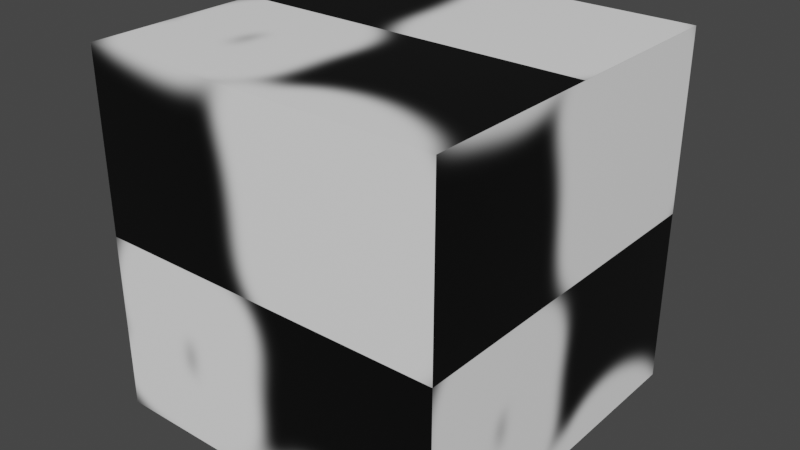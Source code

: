 # Source: 32_custom_uvmap_attribute.blend  (saved by Blender 4.0.14; exported with 4.5.12 LTS)
import bpy
from mathutils import Matrix  # noqa: F401  (used for matrix-valued properties, if any)

bpy.ops.wm.read_factory_settings(use_empty=True)
scene = bpy.context.scene
scene.name = 'Scene'

# ---- collections
col_collection = bpy.data.collections.new('Collection'); scene.collection.children.link(col_collection)

# ---- images (referenced by path relative to the original .blend; pixels are not part of the script)
import os
ASSET_DIR = os.environ.get("B2B_ASSET_DIR", "")  # directory of the original .blend (textures are referenced by path, not embedded)
HERE = os.path.dirname(os.path.abspath(__file__))  # packed textures are extracted next to this script under _unpacked/

def load_image(name, relpath, width, height, colorspace="sRGB"):
    """Load a texture the original file referenced (path relative to the .blend, or extracted next to this script)."""
    p = next((c for c in (os.path.join(HERE, relpath), os.path.join(ASSET_DIR, relpath)) if relpath and os.path.exists(c)), "")
    if p:
        img = bpy.data.images.load(p, check_existing=True)
        img.name = name
    else:  # same state as the original file: an image datablock whose file is absent (Cycles renders it pink)
        img = bpy.data.images.new(name, width, height)
        img.source = "FILE"
        img.filepath = "//" + (relpath or name)
    img.colorspace_settings.name = colorspace
    return img
img_untitled = load_image('Untitled', '_unpacked/Untitled.68beeb8e.png', 1024, 1024, 'sRGB')

# ---- materials (node trees are filled in below, after node groups)
mat_material_001 = bpy.data.materials.new('Material.001')
mat_material_001.use_transparent_shadow = False

# ---- node groups
ng_geometry_nodes_001 = bpy.data.node_groups.new('Geometry Nodes.001', 'GeometryNodeTree')
_s = ng_geometry_nodes_001.interface.new_socket(name='Geometry', in_out='OUTPUT', socket_type='NodeSocketGeometry')
_s = ng_geometry_nodes_001.interface.new_socket(name='Geometry', in_out='INPUT', socket_type='NodeSocketGeometry')
ng_geometry_nodes_001.is_modifier = True
_N = ng_geometry_nodes_001.nodes; _L = ng_geometry_nodes_001.links
n0 = _N.new('ShaderNodeSeparateXYZ'); n0.name = 'Separate XYZ'; n0.location = (-126, -83)
n1 = _N.new('GeometryNodeInputNamedAttribute'); n1.name = 'Named Attribute'; n1.location = (-352, -131)
n1.data_type = 'FLOAT_VECTOR'
n1.inputs[0].default_value = 'UVMap'
n2 = _N.new('ShaderNodeCombineXYZ'); n2.name = 'Combine XYZ'; n2.location = (283, -109)
n3 = _N.new('ShaderNodeMath'); n3.name = 'Math'; n3.location = (78, -215)
n4 = _N.new('NodeGroupInput'); n4.name = 'Group Input'; n4.location = (269, 30)
n5 = _N.new('GeometryNodeStoreNamedAttribute'); n5.name = 'Store Named Attribute'; n5.location = (488, -133)
n5.data_type = 'FLOAT_VECTOR'
n5.domain = 'CORNER'
n5.inputs[2].default_value = '_CustomUVMap'
n6 = _N.new('NodeGroupOutput'); n6.name = 'Group Output'; n6.location = (728, -8)
_L.new(n1.outputs[0], n0.inputs[0])
_L.new(n0.outputs[0], n2.inputs[0])
_L.new(n0.outputs[1], n3.inputs[0])
_L.new(n3.outputs[0], n2.inputs[1])
_L.new(n4.outputs[0], n5.inputs[0])
_L.new(n5.outputs[0], n6.inputs[0])
_L.new(n2.outputs[0], n5.inputs[3])
n6.is_active_output = True

# ---- material node trees
mat_material_001.use_nodes = True; mat_material_001.node_tree.nodes.clear()
_N = mat_material_001.node_tree.nodes; _L = mat_material_001.node_tree.links
n0 = _N.new('ShaderNodeBsdfPrincipled'); n0.name = 'Principled BSDF'; n0.location = (10, 300)
n0.distribution = 'GGX'
n0.subsurface_method = 'RANDOM_WALK_SKIN'
n0.inputs[3].default_value = 1.45
n0.inputs[27].default_value = (0.0, 0.0, 0.0, 1.0)
n0.inputs[28].default_value = 1.0
n1 = _N.new('ShaderNodeOutputMaterial'); n1.name = 'Material Output'; n1.location = (300, 300)
n2 = _N.new('ShaderNodeTexImage'); n2.name = 'Image Texture'; n2.location = (-288, 228)
n2.image = img_untitled
n3 = _N.new('ShaderNodeMapping'); n3.name = 'Mapping'; n3.location = (-512, 115)
n4 = _N.new('ShaderNodeAttribute'); n4.name = 'Attribute'; n4.location = (-839, 109)
n4.width = 171
n4.attribute_name = '_CustomUVMap'
n5 = _N.new('ShaderNodeUVMap'); n5.name = 'UV Map'; n5.location = (-821, -90)
n5.uv_map = 'UVMap'
_L.new(n0.outputs[0], n1.inputs[0])
_L.new(n2.outputs[0], n0.inputs[0])
_L.new(n3.outputs[0], n2.inputs[0])
_L.new(n4.outputs[1], n3.inputs[0])
n1.is_active_output = True

# ---- world
world_world = bpy.data.worlds.new('World'); scene.world = world_world
world_world.use_nodes = True; world_world.node_tree.nodes.clear()
_N = world_world.node_tree.nodes; _L = world_world.node_tree.links
n0 = _N.new('ShaderNodeOutputWorld'); n0.name = 'World Output'; n0.location = (300, 300)
n1 = _N.new('ShaderNodeBackground'); n1.name = 'Background'; n1.location = (10, 300)
n1.inputs[0].default_value = (0.05088, 0.05088, 0.05088, 1.0)
_L.new(n1.outputs[0], n0.inputs[0])
n0.is_active_output = True
world_world.color = (0.05088, 0.05088, 0.05088)
world_world.use_sun_shadow = False
world_world.sun_shadow_jitter_overblur = 0.0

# ---- meshes
me_cube_002 = bpy.data.meshes.new('Cube.002')
me_cube_002.from_pydata([(-1.0, -1.0, -1.0), (-1.0, -1.0, 1.0), (-1.0, 1.0, -1.0), (-1.0, 1.0, 1.0), (1.0, -1.0, -1.0), (1.0, -1.0, 1.0), (1.0, 1.0, -1.0), (1.0, 1.0, 1.0)], [], [(0, 1, 3, 2), (2, 3, 7, 6), (6, 7, 5, 4), (4, 5, 1, 0), (2, 6, 4, 0), (7, 3, 1, 5)])
_uv = me_cube_002.uv_layers.new(name='UVMap')
_uv.uv.foreach_set('vector', [0.0, 0.0, 0.0, 1.0, 1.0, 1.0, 1.0, 0.0, 0.0, 0.0, 0.0, 1.0, 1.0, 1.0, 1.0, 0.0, 1.0, 0.0, 1.0, 1.0, 0.0, 1.0, 0.0, 0.0, 1.0, 0.0, 1.0, 1.0, 0.0, 1.0, 0.0, 0.0, 0.0, 1.0, 1.0, 1.0, 1.0, 0.0, 0.0, 0.0, 1.0, 1.0, 0.0, 1.0, 0.0, 0.0, 1.0, 0.0])
me_cube_002.materials.append(mat_material_001)
me_cube_002.update()

# ---- objects
ob_cube = bpy.data.objects.new('Cube', me_cube_002)

# ---- transforms, parenting, visibility, modifiers, constraints
ob_cube.location = (0.0, 0.0, 0.0)
_m = ob_cube.modifiers.new('GeometryNodes', 'NODES')
_m.node_group = ng_geometry_nodes_001

# ---- collection membership
col_collection.objects.link(ob_cube)

# ---- scene / render settings (as saved in the file)
scene.frame_start = 1; scene.frame_end = 250; scene.frame_set(1)
scene.render.engine = 'BLENDER_EEVEE_NEXT'
scene.cycles.sampling_pattern = 'TABULATED_SOBOL'
scene.view_settings.view_transform = 'Filmic'
bpy.context.view_layer.update()

# ---- added for rendering (the .blend has no active camera and no usable light): camera, sun
cam_auto = bpy.data.cameras.new('AutoCamera')
cam_auto.lens = 50.0
cam_auto.sensor_width = 36.0
cam_auto.clip_end = 1000.0
ob_auto_camera = bpy.data.objects.new('AutoCamera', cam_auto)
scene.collection.objects.link(ob_auto_camera)
ob_auto_camera.location = (3.20507, -3.84609, 2.56406)
ob_auto_camera.rotation_euler = (1.09748, -7.21219e-08, 0.694738)
scene.camera = ob_auto_camera
light_auto_sun = bpy.data.lights.new('AutoSun', 'SUN')
light_auto_sun.energy = 3.0
light_auto_sun.angle = 0.0523599
ob_auto_sun = bpy.data.objects.new('AutoSun', light_auto_sun)
scene.collection.objects.link(ob_auto_sun)
ob_auto_sun.rotation_euler = (0.872665, 0.174533, 0.523599)
bpy.context.view_layer.update()
